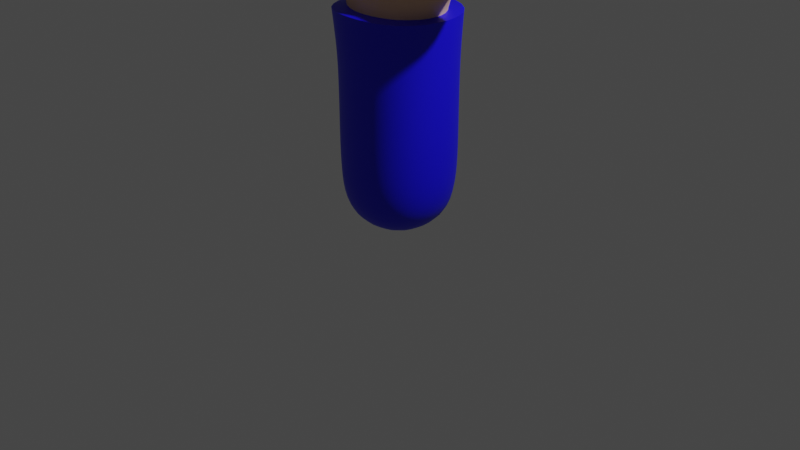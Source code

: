 # Source: hand.blend  (saved by Blender 3.1.7; exported with 4.5.12 LTS)
import bpy
from mathutils import Matrix  # noqa: F401  (used for matrix-valued properties, if any)

bpy.ops.wm.read_factory_settings(use_empty=True)
scene = bpy.context.scene
scene.name = 'Scene'

# ---- collections
col_collection = bpy.data.collections.new('Collection'); scene.collection.children.link(col_collection)

# ---- materials (node trees are filled in below, after node groups)
mat_material_001 = bpy.data.materials.new('Material.001')
mat_material_001.use_transparent_shadow = False
mat_sleeve = bpy.data.materials.new('sleeve')
mat_sleeve.use_transparent_shadow = False

# ---- node groups
ng_auto_smooth = bpy.data.node_groups.new('Auto Smooth', 'GeometryNodeTree')
_s = ng_auto_smooth.interface.new_socket(name='Geometry', in_out='OUTPUT', socket_type='NodeSocketGeometry')
_s = ng_auto_smooth.interface.new_socket(name='Geometry', in_out='INPUT', socket_type='NodeSocketGeometry')
_s = ng_auto_smooth.interface.new_socket(name='Angle', in_out='INPUT', socket_type='NodeSocketFloat')
_s.subtype = 'ANGLE'
_s.min_value = 0.0
_s.max_value = 3.142
ng_auto_smooth.is_modifier = True
_N = ng_auto_smooth.nodes; _L = ng_auto_smooth.links
n0 = _N.new('NodeGroupOutput'); n0.name = 'Group Output'; n0.location = (480, -100)
n1 = _N.new('NodeGroupInput'); n1.name = 'Group Input'; n1.location = (-420, -300)
n2 = _N.new('NodeGroupInput'); n2.name = 'Group Input.001'; n2.location = (-60, -100)
n3 = _N.new('GeometryNodeSetShadeSmooth'); n3.name = 'Set Shade Smooth'; n3.location = (120, -100)
n3.domain = 'EDGE'
n4 = _N.new('GeometryNodeSetShadeSmooth'); n4.name = 'Set Shade Smooth.001'; n4.location = (300, -100)
n5 = _N.new('GeometryNodeInputMeshEdgeAngle'); n5.name = 'Edge Angle'; n5.location = (-420, -220)
n6 = _N.new('GeometryNodeInputEdgeSmooth'); n6.name = 'Is Edge Smooth'; n6.location = (-60, -160)
n7 = _N.new('GeometryNodeInputShadeSmooth'); n7.name = 'Is Face Smooth'; n7.location = (-240, -340)
n8 = _N.new('FunctionNodeBooleanMath'); n8.name = 'Boolean Math'; n8.location = (-60, -220)
n9 = _N.new('FunctionNodeCompare'); n9.name = 'Compare'; n9.location = (-240, -180)
n9.operation = 'LESS_EQUAL'
_L.new(n5.outputs[0], n9.inputs[0])
_L.new(n4.outputs[0], n0.inputs[0])
_L.new(n1.outputs[1], n9.inputs[1])
_L.new(n9.outputs[0], n8.inputs[0])
_L.new(n7.outputs[0], n8.inputs[1])
_L.new(n2.outputs[0], n3.inputs[0])
_L.new(n6.outputs[0], n3.inputs[1])
_L.new(n3.outputs[0], n4.inputs[0])
_L.new(n8.outputs[0], n3.inputs[2])
n0.is_active_output = True

# ---- material node trees
mat_material_001.use_nodes = True; mat_material_001.node_tree.nodes.clear()
_N = mat_material_001.node_tree.nodes; _L = mat_material_001.node_tree.links
n0 = _N.new('ShaderNodeBsdfPrincipled'); n0.name = 'Principled BSDF'; n0.location = (10, 300)
n0.distribution = 'GGX'
n0.subsurface_method = 'RANDOM_WALK_SKIN'
n0.inputs[0].default_value = (0.8, 0.5099, 0.3452, 1.0)
n0.inputs[2].default_value = 0.8028
n0.inputs[3].default_value = 1.45
n0.inputs[27].default_value = (0.0, 0.0, 0.0, 1.0)
n0.inputs[28].default_value = 1.0
n1 = _N.new('ShaderNodeOutputMaterial'); n1.name = 'Material Output'; n1.location = (300, 300)
_L.new(n0.outputs[0], n1.inputs[0])
n1.is_active_output = True
mat_sleeve.use_nodes = True; mat_sleeve.node_tree.nodes.clear()
_N = mat_sleeve.node_tree.nodes; _L = mat_sleeve.node_tree.links
n0 = _N.new('ShaderNodeBsdfPrincipled'); n0.name = 'Principled BSDF'; n0.location = (10, 300)
n0.distribution = 'GGX'
n0.subsurface_method = 'RANDOM_WALK_SKIN'
n0.inputs[0].default_value = (0.005432, 0.0, 0.8, 1.0)
n0.inputs[3].default_value = 1.45
n0.inputs[27].default_value = (0.0, 0.0, 0.0, 1.0)
n0.inputs[28].default_value = 1.0
n1 = _N.new('ShaderNodeOutputMaterial'); n1.name = 'Material Output'; n1.location = (300, 300)
_L.new(n0.outputs[0], n1.inputs[0])
n1.is_active_output = True

# ---- world
world_world = bpy.data.worlds.new('World'); scene.world = world_world
world_world.use_nodes = True; world_world.node_tree.nodes.clear()
_N = world_world.node_tree.nodes; _L = world_world.node_tree.links
n0 = _N.new('ShaderNodeOutputWorld'); n0.name = 'World Output'; n0.location = (300, 300)
n1 = _N.new('ShaderNodeBackground'); n1.name = 'Background'; n1.location = (10, 300)
n1.inputs[0].default_value = (0.05088, 0.05088, 0.05088, 1.0)
_L.new(n1.outputs[0], n0.inputs[0])
n0.is_active_output = True
world_world.color = (0.05088, 0.05088, 0.05088)
world_world.use_sun_shadow = False
world_world.sun_shadow_jitter_overblur = 0.0

# ---- cameras
cam_camera = bpy.data.cameras.new('Camera')
cam_camera.clip_end = 100.0
cam_camera.ortho_scale = 7.314

# ---- lights
light_light = bpy.data.lights.new('Light', 'POINT')
light_light.transmission_factor = 0.0
light_light.energy = 1000.0
light_light.shadow_soft_size = 0.1
light_light.shadow_maximum_resolution = 0.006
light_light.use_absolute_resolution = True

# ---- meshes
me_cube_002 = bpy.data.meshes.new('Cube.002')
me_cube_002.from_pydata([(-0.1569, -0.1567, 0.1117), (-0.1569, 0.1567, 0.1117), (0.1566, 0.1567, 0.1122), (0.1565, -0.1567, 0.1122), (-0.2639, -0.2153, 1.398), (-0.2638, 0.2153, 1.398), (0.2265, 0.2293, 1.432), (0.2265, -0.2294, 1.432), (-0.5568, -0.1287, 1.658), (-0.5568, 0.1287, 1.658), (-0.4703, 0.1364, 1.968), (-0.4703, -0.1364, 1.968), (-0.1402, 0.1655, 2.057), (-0.1402, -0.1655, 2.057), (0.1601, -0.153, 2.059), (0.1601, 0.153, 2.059), (0.3859, 0.1364, 1.89), (0.3859, -0.1364, 1.89), (0.4428, 0.1287, 1.621), (0.4428, -0.1287, 1.621), (-0.9463, -0.08796, 1.834), (-0.9463, 0.08796, 1.834), (-0.8915, 0.08796, 2.001), (-0.8915, -0.08796, 2.001), (-0.5996, -0.08795, 2.652), (-0.5996, 0.08796, 2.652), (-0.4351, 0.08796, 2.714), (-0.4351, -0.08795, 2.714), (0.09164, -0.08795, 2.903), (-0.08426, -0.08795, 2.904), (-0.08426, 0.08796, 2.904), (0.09164, 0.08796, 2.903), (0.7926, 0.08796, 2.486), (0.7926, -0.08795, 2.486), (0.656, -0.08796, 2.597), (0.656, 0.08796, 2.597), (0.9237, 0.08796, 1.843), (0.9237, -0.08796, 1.843), (0.8668, -0.08796, 2.01), (0.8668, 0.08796, 2.01), (-0.2096, -0.2089, 0.4475), (-0.2096, 0.209, 0.4475), (0.2083, 0.2089, 0.4481), (0.2083, -0.209, 0.4481), (-0.2103, -0.2089, 0.8955), (-0.2102, 0.209, 0.8955), (0.2077, 0.2089, 0.8958), (0.2076, -0.209, 0.8958), (-0.789, -0.1173, 1.752), (-0.789, 0.1173, 1.752), (-0.7131, 0.1173, 1.975), (-0.7131, -0.1173, 1.975), (-0.475, -0.1173, 2.231), (-0.475, 0.1173, 2.231), (-0.2582, 0.1173, 2.318), (-0.2582, -0.1173, 2.318), (-0.5605, -0.1173, 2.466), (-0.5605, 0.1173, 2.466), (-0.3412, 0.1173, 2.549), (-0.3412, -0.1173, 2.549), (0.1137, -0.1173, 2.402), (-0.1129, -0.1173, 2.407), (-0.1129, 0.1173, 2.407), (0.1137, 0.1173, 2.402), (0.12, -0.1173, 2.691), (-0.1146, -0.1173, 2.692), (-0.1146, 0.1173, 2.692), (0.12, 0.1173, 2.691), (0.5001, 0.1173, 2.09), (0.5001, -0.1173, 2.09), (0.3253, -0.1173, 2.236), (0.3253, 0.1173, 2.236), (0.6815, 0.1173, 2.302), (0.6815, -0.1173, 2.302), (0.4994, -0.1173, 2.45), (0.4994, 0.1173, 2.45), (0.7097, 0.1173, 1.738), (0.7097, -0.1173, 1.738), (0.6364, -0.1173, 1.955), (0.6364, 0.1173, 1.955), (0.2859, 0.1784, 1.932), (-0.8977, 2.527e-07, 2.024), (0.2043, 0.2193, 1.761), (0.4082, 0.1746, 1.747), (0.3491, 0.1574, 1.543), (0.4564, -4.42e-06, 1.574), (-0.931, -0.1072, 1.922), (0.3491, -0.1574, 1.543), (0.3108, -2.28e-05, 1.331), (-0.01916, -0.2817, 1.371), (0.003764, -0.1072, 2.919), (-0.3398, 2.289e-05, 1.334), (-0.01911, 0.2817, 1.371), (-0.2126, 0.2321, 1.702), (0.04226, 0.2377, 1.73), (0.02865, 0.185, 2.062), (-0.1035, 3.915e-07, 2.92), (0.02864, -0.185, 2.062), (0.003764, 0.1072, 2.919), (0.111, 3.908e-07, 2.919), (0.2859, -0.1784, 1.932), (-0.6224, 3.874e-07, 2.658), (-0.5222, 0.1072, 2.696), (0.4082, -0.1747, 1.747), (-0.4219, 3.494e-07, 2.734), (0.1909, -1.776e-05, 0.0877), (0.04224, -0.2377, 1.73), (0.2043, -0.2194, 1.761), (-0.2126, -0.2321, 1.702), (-0.3297, -0.1796, 1.992), (-0.0001086, 0.1911, 0.08742), (-0.5116, -0.1746, 1.798), (-0.4245, -0.1562, 1.567), (-0.574, 4.889e-06, 1.607), (-0.4245, 0.1562, 1.567), (-0.1912, 1.778e-05, 0.08715), (-0.5116, 0.1747, 1.798), (-0.0001441, -0.1911, 0.08742), (-0.3297, 0.1796, 1.992), (-0.5222, -0.1072, 2.696), (-0.9644, 2.544e-07, 1.82), (-0.931, 0.1072, 1.922), (0.7341, 0.1072, 2.553), (0.6508, 3.193e-07, 2.621), (0.7341, -0.1072, 2.553), (0.8174, 3.543e-07, 2.486), (0.9117, 0.1072, 1.932), (0.8769, 2.654e-07, 2.034), (0.9117, -0.1072, 1.932), (0.9464, 2.654e-07, 1.831), (-0.2004, -0.2, 0.2378), (-0.288, 2.678e-05, 0.4474), (-0.2003, 0.2, 0.2378), (-0.0006204, 0.2873, 0.4478), (0.1997, 0.2, 0.2384), (0.2867, -2.665e-05, 0.4482), (0.1996, -0.2, 0.2384), (-0.0006739, -0.2873, 0.4478), (-0.2099, -0.2089, 0.6715), (-0.2886, 2.683e-05, 0.8955), (-0.2099, 0.209, 0.6715), (-0.001268, 0.2873, 0.8957), (0.208, 0.2089, 0.672), (0.286, -2.66e-05, 0.8959), (0.208, -0.209, 0.672), (-0.001321, -0.2873, 0.8957), (-0.2166, -0.2099, 1.124), (-0.2165, 0.2099, 1.124), (0.2101, 0.2114, 1.125), (0.21, -0.2115, 1.125), (-0.6765, -0.1187, 1.714), (-0.8033, 2.499e-07, 1.71), (-0.6765, 0.1187, 1.714), (-0.7511, 0.1613, 1.864), (-0.5958, 0.1194, 1.946), (-0.6989, 2.563e-07, 2.017), (-0.5958, -0.1194, 1.946), (-0.4984, 3.44e-07, 2.005), (-0.7511, -0.1613, 1.864), (-0.8914, -0.1123, 1.791), (-0.8914, 0.1123, 1.791), (-0.8212, 0.1123, 2.004), (-0.8212, -0.1123, 2.004), (-0.4446, -0.1194, 2.108), (-0.5157, 3.35e-07, 2.214), (-0.4446, 0.1194, 2.108), (-0.3666, 0.1613, 2.274), (-0.2219, 0.1218, 2.204), (-0.2175, 2.899e-07, 2.334), (-0.2219, -0.1218, 2.204), (-0.1562, 2.54e-07, 2.182), (-0.3666, -0.1613, 2.274), (-0.5166, -0.1173, 2.349), (-0.6017, 3.683e-07, 2.45), (-0.5166, 0.1173, 2.349), (-0.4509, 0.1613, 2.508), (-0.2976, 0.1173, 2.433), (-0.3001, 3.119e-07, 2.565), (-0.2976, -0.1173, 2.433), (-0.4509, -0.1613, 2.508), (-0.5973, -0.1123, 2.577), (-0.5973, 0.1123, 2.577), (-0.3874, 0.1123, 2.657), (-0.3874, -0.1123, 2.657), (0.1095, -0.121, 2.247), (0.0003718, -0.1613, 2.405), (-0.1101, -0.1219, 2.259), (-0.1554, 3.201e-07, 2.408), (-0.1101, 0.1219, 2.259), (0.0003718, 0.1613, 2.405), (0.1095, 0.121, 2.247), (0.1562, 3.22e-07, 2.401), (0.1629, -2.328e-08, 2.149), (0.1187, -0.1173, 2.549), (0.002684, -0.1613, 2.692), (-0.1149, -0.1173, 2.55), (-0.1586, 3.591e-07, 2.692), (-0.1149, 0.1173, 2.55), (0.002684, 0.1613, 2.692), (0.1187, 0.1173, 2.549), (0.1639, 3.593e-07, 2.691), (0.1156, -0.1123, 2.824), (-0.1089, -0.1123, 2.825), (-0.1089, 0.1123, 2.825), (0.1156, 0.1123, 2.824), (0.4136, 0.1194, 1.994), (0.5329, 3.048e-07, 2.062), (0.4136, -0.1194, 1.994), (0.4137, 1.932e-07, 1.918), (0.4127, -0.1613, 2.163), (0.246, -0.1209, 2.141), (0.2925, 2.61e-07, 2.264), (0.246, 0.1209, 2.141), (0.4127, 0.1613, 2.163), (0.5919, 0.1173, 2.193), (0.7157, 3.414e-07, 2.275), (0.5919, -0.1173, 2.193), (0.5905, -0.1613, 2.376), (0.4107, -0.1173, 2.341), (0.4652, 2.874e-07, 2.478), (0.4107, 0.1173, 2.341), (0.5905, 0.1613, 2.376), (0.7612, 0.1123, 2.409), (0.7612, -0.1123, 2.409), (0.5869, -0.1123, 2.55), (0.5869, 0.1123, 2.55), (0.5659, 0.1187, 1.683), (0.7234, 2.501e-07, 1.697), (0.5659, -0.1187, 1.683), (0.673, -0.1613, 1.846), (0.4991, -0.1194, 1.898), (0.6226, 2.563e-07, 1.995), (0.4991, 0.1194, 1.898), (0.673, 0.1613, 1.846), (0.8473, 0.1123, 1.791), (0.8473, -0.1123, 1.791), (0.7749, -0.1123, 2.003), (0.7749, 0.1123, 2.003), (-0.000944, 0.2873, 0.6717), (-0.2883, 2.68e-05, 0.6714), (-0.0003662, -0.2752, 0.2357), (0.2749, -2.556e-05, 0.2361), (-0.003485, -0.2871, 1.123), (0.2887, -2.617e-05, 1.12), (-0.05583, 0.26, 1.602), (0.09655, 0.2183, 1.851), (-0.003432, 0.2871, 1.123), (-0.2951, 2.64e-05, 1.12), (-0.0009975, -0.2873, 0.6717), (0.2863, -2.663e-05, 0.6721), (0.3077, 0.1993, 1.73), (0.3077, -0.1994, 1.73), (-0.000315, 0.2752, 0.2357), (0.09653, -0.2183, 1.851), (-0.05587, -0.26, 1.602), (-0.2756, 2.562e-05, 0.2353), (0.9462, 2.645e-07, 1.944), (0.7546, 3.388e-07, 2.579), (0.003918, 3.978e-07, 2.952), (-0.5324, 3.708e-07, 2.722), (-0.9565, 2.556e-07, 1.93), (-5.193e-05, 3.027e-09, 0.03594), (0.3695, -1.373e-05, 1.476), (-0.3733, -0.2004, 1.764), (-0.3733, 0.2005, 1.764), (-0.4475, 1.409e-05, 1.498), (-0.692, 8.221e-07, 1.671), (-0.6354, 0.163, 1.829), (-0.5842, 2.782e-07, 1.989), (-0.6354, -0.163, 1.829), (-0.9058, 2.508e-07, 1.751), (-0.8575, 0.1545, 1.898), (-0.8092, 2.524e-07, 2.045), (-0.8575, -0.1545, 1.898), (-0.4841, 3.193e-07, 2.095), (-0.3346, 0.1638, 2.152), (-0.1846, 2.685e-07, 2.23), (-0.3346, -0.1638, 2.152), (-0.5577, 3.576e-07, 2.333), (-0.4071, 0.1613, 2.391), (-0.2566, 3.039e-07, 2.448), (-0.4071, -0.1613, 2.391), (-0.6373, 3.832e-07, 2.564), (-0.4929, 0.1545, 2.618), (-0.3484, 3.313e-07, 2.673), (-0.4929, -0.1545, 2.618), (0.001237, -0.1644, 2.251), (-0.1494, 2.945e-07, 2.27), (0.001237, 0.1644, 2.251), (0.1472, 2.193e-07, 2.251), (0.001892, -0.1613, 2.549), (-0.1587, 3.427e-07, 2.551), (0.001892, 0.1613, 2.549), (0.1625, 3.448e-07, 2.548), (0.00332, -0.1545, 2.826), (-0.1511, 3.777e-07, 2.826), (0.00332, 0.1545, 2.826), (0.1578, 3.779e-07, 2.825), (0.4443, 2.68e-07, 1.972), (0.3306, -0.1635, 2.063), (0.2176, 1.849e-07, 2.174), (0.3306, 0.1635, 2.063), (0.6259, 3.253e-07, 2.165), (0.5013, -0.1613, 2.267), (0.3767, 2.719e-07, 2.368), (0.5013, 0.1613, 2.267), (0.795, 3.537e-07, 2.383), (0.675, -0.1545, 2.48), (0.555, 3.008e-07, 2.578), (0.675, 0.1545, 2.48), (0.5789, -3.401e-07, 1.643), (0.5316, -0.163, 1.79), (0.49, 2.421e-07, 1.937), (0.5316, 0.163, 1.79), (0.8625, 2.619e-07, 1.752), (0.8127, -0.1545, 1.898), (0.7629, 2.608e-07, 2.043), (0.8127, 0.1545, 1.898)], [], [(45, 141, 238, 140), (141, 46, 142, 238), (238, 142, 42, 133), (140, 238, 133, 41), (44, 139, 239, 138), (139, 45, 140, 239), (239, 140, 41, 131), (138, 239, 131, 40), (43, 137, 240, 136), (137, 40, 130, 240), (240, 130, 0, 117), (136, 240, 117, 3), (42, 135, 241, 134), (135, 43, 136, 241), (241, 136, 3, 105), (134, 241, 105, 2), (7, 89, 242, 149), (89, 4, 146, 242), (242, 146, 44, 145), (149, 242, 145, 47), (6, 88, 243, 148), (88, 7, 149, 243), (243, 149, 47, 143), (148, 243, 143, 46), (5, 93, 244, 92), (12, 94, 244, 93), (6, 92, 244, 94), (12, 95, 245, 94), (15, 82, 245, 95), (6, 94, 245, 82), (5, 92, 246, 147), (92, 6, 148, 246), (246, 148, 46, 141), (147, 246, 141, 45), (4, 91, 247, 146), (91, 5, 147, 247), (247, 147, 45, 139), (146, 247, 139, 44), (47, 145, 248, 144), (145, 44, 138, 248), (248, 138, 40, 137), (144, 248, 137, 43), (46, 143, 249, 142), (143, 47, 144, 249), (249, 144, 43, 135), (142, 249, 135, 42), (16, 83, 250, 80), (83, 18, 84, 250), (250, 84, 6, 82), (80, 250, 82, 15), (17, 100, 251, 103), (100, 14, 107, 251), (251, 107, 7, 87), (103, 251, 87, 19), (41, 133, 252, 132), (133, 42, 134, 252), (252, 134, 2, 110), (132, 252, 110, 1), (14, 97, 253, 107), (13, 106, 253, 97), (7, 107, 253, 106), (13, 108, 254, 106), (4, 89, 254, 108), (7, 106, 254, 89), (40, 131, 255, 130), (131, 41, 132, 255), (255, 132, 1, 115), (130, 255, 115, 0), (39, 127, 256, 126), (127, 38, 128, 256), (256, 128, 37, 129), (126, 256, 129, 36), (35, 123, 257, 122), (123, 34, 124, 257), (257, 124, 33, 125), (122, 257, 125, 32), (31, 98, 258, 99), (98, 30, 96, 258), (258, 96, 29, 90), (99, 258, 90, 28), (27, 104, 259, 119), (104, 26, 102, 259), (259, 102, 25, 101), (119, 259, 101, 24), (23, 81, 260, 86), (81, 22, 121, 260), (260, 121, 21, 120), (86, 260, 120, 20), (0, 115, 261, 117), (115, 1, 110, 261), (261, 110, 2, 105), (117, 261, 105, 3), (19, 87, 262, 85), (87, 7, 88, 262), (262, 88, 6, 84), (85, 262, 84, 18), (11, 111, 263, 109), (111, 8, 112, 263), (263, 112, 4, 108), (109, 263, 108, 13), (10, 118, 264, 116), (118, 12, 93, 264), (264, 93, 5, 114), (116, 264, 114, 9), (8, 113, 265, 112), (113, 9, 114, 265), (265, 114, 5, 91), (112, 265, 91, 4), (48, 151, 266, 150), (151, 49, 152, 266), (266, 152, 9, 113), (150, 266, 113, 8), (49, 153, 267, 152), (153, 50, 154, 267), (267, 154, 10, 116), (152, 267, 116, 9), (50, 155, 268, 154), (155, 51, 156, 268), (268, 156, 11, 157), (154, 268, 157, 10), (51, 158, 269, 156), (158, 48, 150, 269), (269, 150, 8, 111), (156, 269, 111, 11), (20, 120, 270, 159), (120, 21, 160, 270), (270, 160, 49, 151), (159, 270, 151, 48), (21, 121, 271, 160), (121, 22, 161, 271), (271, 161, 50, 153), (160, 271, 153, 49), (22, 81, 272, 161), (81, 23, 162, 272), (272, 162, 51, 155), (161, 272, 155, 50), (23, 86, 273, 162), (86, 20, 159, 273), (273, 159, 48, 158), (162, 273, 158, 51), (52, 164, 274, 163), (164, 53, 165, 274), (274, 165, 10, 157), (163, 274, 157, 11), (53, 166, 275, 165), (166, 54, 167, 275), (275, 167, 12, 118), (165, 275, 118, 10), (54, 168, 276, 167), (168, 55, 169, 276), (276, 169, 13, 170), (167, 276, 170, 12), (55, 171, 277, 169), (171, 52, 163, 277), (277, 163, 11, 109), (169, 277, 109, 13), (56, 173, 278, 172), (173, 57, 174, 278), (278, 174, 53, 164), (172, 278, 164, 52), (57, 175, 279, 174), (175, 58, 176, 279), (279, 176, 54, 166), (174, 279, 166, 53), (58, 177, 280, 176), (177, 59, 178, 280), (280, 178, 55, 168), (176, 280, 168, 54), (59, 179, 281, 178), (179, 56, 172, 281), (281, 172, 52, 171), (178, 281, 171, 55), (24, 101, 282, 180), (101, 25, 181, 282), (282, 181, 57, 173), (180, 282, 173, 56), (25, 102, 283, 181), (102, 26, 182, 283), (283, 182, 58, 175), (181, 283, 175, 57), (26, 104, 284, 182), (104, 27, 183, 284), (284, 183, 59, 177), (182, 284, 177, 58), (27, 119, 285, 183), (119, 24, 180, 285), (285, 180, 56, 179), (183, 285, 179, 59), (60, 185, 286, 184), (185, 61, 186, 286), (286, 186, 13, 97), (184, 286, 97, 14), (61, 187, 287, 186), (187, 62, 188, 287), (287, 188, 12, 170), (186, 287, 170, 13), (62, 189, 288, 188), (189, 63, 190, 288), (288, 190, 15, 95), (188, 288, 95, 12), (63, 191, 289, 190), (191, 60, 184, 289), (289, 184, 14, 192), (190, 289, 192, 15), (64, 194, 290, 193), (194, 65, 195, 290), (290, 195, 61, 185), (193, 290, 185, 60), (65, 196, 291, 195), (196, 66, 197, 291), (291, 197, 62, 187), (195, 291, 187, 61), (66, 198, 292, 197), (198, 67, 199, 292), (292, 199, 63, 189), (197, 292, 189, 62), (67, 200, 293, 199), (200, 64, 193, 293), (293, 193, 60, 191), (199, 293, 191, 63), (28, 90, 294, 201), (90, 29, 202, 294), (294, 202, 65, 194), (201, 294, 194, 64), (29, 96, 295, 202), (96, 30, 203, 295), (295, 203, 66, 196), (202, 295, 196, 65), (30, 98, 296, 203), (98, 31, 204, 296), (296, 204, 67, 198), (203, 296, 198, 66), (31, 99, 297, 204), (99, 28, 201, 297), (297, 201, 64, 200), (204, 297, 200, 67), (68, 206, 298, 205), (206, 69, 207, 298), (298, 207, 17, 208), (205, 298, 208, 16), (69, 209, 299, 207), (209, 70, 210, 299), (299, 210, 14, 100), (207, 299, 100, 17), (70, 211, 300, 210), (211, 71, 212, 300), (300, 212, 15, 192), (210, 300, 192, 14), (71, 213, 301, 212), (213, 68, 205, 301), (301, 205, 16, 80), (212, 301, 80, 15), (72, 215, 302, 214), (215, 73, 216, 302), (302, 216, 69, 206), (214, 302, 206, 68), (73, 217, 303, 216), (217, 74, 218, 303), (303, 218, 70, 209), (216, 303, 209, 69), (74, 219, 304, 218), (219, 75, 220, 304), (304, 220, 71, 211), (218, 304, 211, 70), (75, 221, 305, 220), (221, 72, 214, 305), (305, 214, 68, 213), (220, 305, 213, 71), (32, 125, 306, 222), (125, 33, 223, 306), (306, 223, 73, 215), (222, 306, 215, 72), (33, 124, 307, 223), (124, 34, 224, 307), (307, 224, 74, 217), (223, 307, 217, 73), (34, 123, 308, 224), (123, 35, 225, 308), (308, 225, 75, 219), (224, 308, 219, 74), (35, 122, 309, 225), (122, 32, 222, 309), (309, 222, 72, 221), (225, 309, 221, 75), (76, 227, 310, 226), (227, 77, 228, 310), (310, 228, 19, 85), (226, 310, 85, 18), (77, 229, 311, 228), (229, 78, 230, 311), (311, 230, 17, 103), (228, 311, 103, 19), (78, 231, 312, 230), (231, 79, 232, 312), (312, 232, 16, 208), (230, 312, 208, 17), (79, 233, 313, 232), (233, 76, 226, 313), (313, 226, 18, 83), (232, 313, 83, 16), (36, 129, 314, 234), (129, 37, 235, 314), (314, 235, 77, 227), (234, 314, 227, 76), (37, 128, 315, 235), (128, 38, 236, 315), (315, 236, 78, 229), (235, 315, 229, 77), (38, 127, 316, 236), (127, 39, 237, 316), (316, 237, 79, 231), (236, 316, 231, 78), (39, 126, 317, 237), (126, 36, 234, 317), (317, 234, 76, 233), (237, 317, 233, 79)])
me_cube_002.polygons.foreach_set('use_smooth', [True] * 316)
me_cube_002.materials.append(mat_material_001)
me_cube_002.use_remesh_fix_poles = True
me_cube_002.use_remesh_preserve_attributes = False
me_cube_002.update()
me_cube_003 = bpy.data.meshes.new('Cube.003')
me_cube_003.from_pydata([(-0.1569, -0.1567, 0.1117), (-0.1569, 0.1567, 0.1117), (0.1566, 0.1567, 0.1122), (0.1565, -0.1567, 0.1122), (-0.2639, -0.2153, 1.383), (-0.2638, 0.2153, 1.383), (0.2265, 0.2293, 1.383), (0.2265, -0.2294, 1.383), (-0.2096, -0.2089, 0.4475), (-0.2096, 0.209, 0.4475), (0.2083, 0.2089, 0.4481), (0.2083, -0.209, 0.4481), (-0.2103, -0.2089, 0.8955), (-0.2102, 0.209, 0.8955), (0.2077, 0.2089, 0.8958), (0.2076, -0.209, 0.8958), (0.3108, -2.28e-05, 1.383), (-0.01916, -0.2817, 1.383), (-0.3398, 2.289e-05, 1.383), (-0.01911, 0.2817, 1.383), (0.1909, -1.776e-05, 0.0877), (-0.0001086, 0.1911, 0.08742), (-0.1912, 1.778e-05, 0.08715), (-0.0001441, -0.1911, 0.08742), (-0.2004, -0.2, 0.2378), (-0.288, 2.678e-05, 0.4474), (-0.2003, 0.2, 0.2378), (-0.0006204, 0.2873, 0.4478), (0.1997, 0.2, 0.2384), (0.2867, -2.665e-05, 0.4482), (0.1996, -0.2, 0.2384), (-0.0006739, -0.2873, 0.4478), (-0.2099, -0.2089, 0.6715), (-0.2886, 2.683e-05, 0.8955), (-0.2099, 0.209, 0.6715), (-0.001268, 0.2873, 0.8957), (0.208, 0.2089, 0.672), (0.286, -2.66e-05, 0.8959), (0.208, -0.209, 0.672), (-0.001321, -0.2873, 0.8957), (-0.2166, -0.2099, 1.124), (-0.2165, 0.2099, 1.124), (0.2101, 0.2114, 1.125), (0.21, -0.2115, 1.125), (-0.000944, 0.2873, 0.6717), (-0.2883, 2.68e-05, 0.6714), (-0.0003662, -0.2752, 0.2357), (0.2749, -2.556e-05, 0.2361), (-0.003485, -0.2871, 1.123), (0.2887, -2.617e-05, 1.12), (-0.003432, 0.2871, 1.123), (-0.2951, 2.64e-05, 1.12), (-0.0009975, -0.2873, 0.6717), (0.2863, -2.663e-05, 0.6721), (-0.000315, 0.2752, 0.2357), (-0.2756, 2.562e-05, 0.2353), (-5.193e-05, 3.027e-09, 0.03594)], [], [(13, 35, 44, 34), (35, 14, 36, 44), (44, 36, 10, 27), (34, 44, 27, 9), (12, 33, 45, 32), (33, 13, 34, 45), (45, 34, 9, 25), (32, 45, 25, 8), (11, 31, 46, 30), (31, 8, 24, 46), (46, 24, 0, 23), (30, 46, 23, 3), (10, 29, 47, 28), (29, 11, 30, 47), (47, 30, 3, 20), (28, 47, 20, 2), (7, 17, 48, 43), (17, 4, 40, 48), (48, 40, 12, 39), (43, 48, 39, 15), (6, 16, 49, 42), (16, 7, 43, 49), (49, 43, 15, 37), (42, 49, 37, 14), (5, 19, 50, 41), (19, 6, 42, 50), (50, 42, 14, 35), (41, 50, 35, 13), (4, 18, 51, 40), (18, 5, 41, 51), (51, 41, 13, 33), (40, 51, 33, 12), (15, 39, 52, 38), (39, 12, 32, 52), (52, 32, 8, 31), (38, 52, 31, 11), (14, 37, 53, 36), (37, 15, 38, 53), (53, 38, 11, 29), (36, 53, 29, 10), (9, 27, 54, 26), (27, 10, 28, 54), (54, 28, 2, 21), (26, 54, 21, 1), (8, 25, 55, 24), (25, 9, 26, 55), (55, 26, 1, 22), (24, 55, 22, 0), (0, 22, 56, 23), (22, 1, 21, 56), (56, 21, 2, 20), (23, 56, 20, 3)])
me_cube_003.polygons.foreach_set('use_smooth', [True] * 52)
me_cube_003.materials.append(mat_sleeve)
me_cube_003.use_remesh_fix_poles = True
me_cube_003.use_remesh_preserve_attributes = False
me_cube_003.update()
arm_armature = bpy.data.armatures.new('Armature')  # bones are not reproduced
arm_armature_001 = bpy.data.armatures.new('Armature.001')  # bones are not reproduced
arm_armature_002 = bpy.data.armatures.new('Armature.002')  # bones are not reproduced

# ---- objects
ob_light = bpy.data.objects.new('Light', light_light)
ob_camera = bpy.data.objects.new('Camera', cam_camera)
ob_cube = bpy.data.objects.new('Cube', me_cube_002)
ob_sleeve = bpy.data.objects.new('sleeve', me_cube_003)
ob_armature = bpy.data.objects.new('Armature', arm_armature)
ob_armature_001 = bpy.data.objects.new('Armature.001', arm_armature_001)
ob_armature_002 = bpy.data.objects.new('Armature.002', arm_armature_002)

# ---- transforms, parenting, visibility, modifiers, constraints
ob_light.location = (4.076, 1.005, 5.904)
ob_light.rotation_euler = (0.6503, 0.05522, 1.866)
ob_light.lock_rotations_4d = False
ob_light.empty_display_type = 'ARROWS'
ob_light.color = (0.0, 0.0, 0.0, 0.0)
ob_light.lineart.crease_threshold = 0.0
ob_camera.location = (7.359, -6.926, 4.958)
ob_camera.rotation_euler = (1.109, 0.0, 0.8149)
ob_camera.lock_rotations_4d = False
ob_camera.empty_display_type = 'ARROWS'
ob_camera.color = (0.0, 0.0, 0.0, 0.0)
ob_camera.display_type = 'WIRE'
ob_camera.lineart.crease_threshold = 0.0
ob_cube.parent = ob_armature_002
ob_cube.location = (0.0, 0.0, 0.0)
ob_cube.scale = (1.582, 1.582, 1.582)
_vg = ob_cube.vertex_groups.new(name='Bone')
for _i, _w in zip([0, 1, 2, 3, 4, 5, 6, 7, 40, 41, 42, 43, 44, 45, 46, 47, 88, 89, 91, 92, 105, 110, 115, 117, 130, 131, 132, 133, 134, 135, 136, 137, 138, 139, 140, 141, 142, 143, 144, 145, 146, 147, 148, 149, 238, 239, 240, 241, 242, 243, 244, 246, 247, 248, 249, 252, 254, 255, 261, 262, 265], [0.9998, 0.9998, 0.9998, 0.9998, 0.118, 0.1161, 0.08, 0.08265, 0.9984, 0.9984, 0.9985, 0.9985, 0.9659, 0.9654, 0.9692, 0.9688, 0.2194, 0.1662, 0.196, 0.1637, 0.9999, 0.9999, 0.9999, 0.9999, 0.9996, 0.9983, 0.9996, 0.9985, 0.9996, 0.9985, 0.9996, 0.9985, 0.9927, 0.9635, 0.9926, 0.9687, 0.9933, 0.9675, 0.9933, 0.9686, 0.8365, 0.8342, 0.8513, 0.8488, 0.9932, 0.9924, 0.9996, 0.9996, 0.8482, 0.839, 0.01323, 0.8484, 0.8229, 0.9932, 0.9932, 0.9996, 0.01436, 0.9996, 1.0, 0.04059, 0.02285]): _vg.add([_i], _w, 'REPLACE')
_vg = ob_cube.vertex_groups.new(name='Bone.001')
for _i, _w in zip([4, 5, 6, 7, 89, 91, 92, 146, 147, 148, 242, 244, 246, 254], [0.06961, 0.07692, 0.06088, 0.06648, 0.4889, 0.006493, 0.4926, 0.01915, 0.002795, 0.009179, 0.0749, 0.06794, 0.07629, 0.06733]): _vg.add([_i], _w, 'REPLACE')
_vg = ob_cube.vertex_groups.new(name='Bone.002')
for _i, _w in zip([4, 5, 8, 9, 10, 11, 13, 48, 49, 51, 89, 91, 92, 93, 94, 106, 108, 109, 111, 112, 113, 114, 116, 118, 139, 146, 147, 150, 151, 152, 153, 154, 156, 157, 158, 163, 242, 244, 247, 254, 263, 264, 265, 266, 267, 268, 269, 274], [0.6795, 0.6739, 0.7956, 0.7871, 0.1155, 0.316, 0.001008, 0.0293, 0.02816, 0.002926, 0.0998, 0.7188, 0.1085, 0.208, 0.01284, 0.01352, 0.2114, 0.1113, 0.7168, 0.8739, 0.8086, 0.8685, 0.6884, 0.08228, 0.003839, 0.09878, 0.1106, 0.1733, 0.03057, 0.1705, 0.01903, 0.06052, 0.1028, 0.08257, 0.02016, 0.05614, 0.01142, 0.09421, 0.144, 0.09413, 0.6931, 0.6825, 0.8937, 0.1773, 0.1539, 0.04128, 0.1532, 0.009579]): _vg.add([_i], _w, 'REPLACE')
_vg = ob_cube.vertex_groups.new(name='Bone.007')
for _i, _w in zip([8, 9, 10, 11, 48, 49, 50, 51, 109, 111, 112, 113, 116, 150, 151, 152, 153, 154, 155, 156, 157, 158, 159, 160, 161, 162, 163, 165, 263, 264, 266, 267, 268, 269, 270, 271, 272, 273, 274], [0.135, 0.1334, 0.1239, 0.3327, 0.1482, 0.1477, 0.1501, 0.1579, 0.05162, 0.1608, 0.0008207, 0.1295, 0.1368, 0.6311, 0.1457, 0.6327, 0.1486, 0.5812, 0.1513, 0.6323, 0.2394, 0.1512, 0.03204, 0.03135, 0.03798, 0.04083, 0.06478, 0.004162, 0.03034, 0.01074, 0.6288, 0.6308, 0.5653, 0.641, 0.02768, 0.03229, 0.03775, 0.03377, 0.06693]): _vg.add([_i], _w, 'REPLACE')
_vg = ob_cube.vertex_groups.new(name='Bone.008')
for _i, _w in zip([8, 9, 10, 11, 20, 21, 22, 23, 48, 49, 50, 51, 81, 86, 111, 113, 116, 120, 121, 150, 151, 152, 153, 154, 155, 156, 157, 158, 159, 160, 161, 162, 260, 266, 267, 268, 269, 270, 271, 272, 273], [0.02666, 0.02738, 0.02868, 0.02301, 0.9764, 0.9772, 0.9725, 0.9732, 0.8086, 0.8088, 0.7928, 0.793, 0.9788, 0.9812, 0.0291, 0.02581, 0.02884, 0.9835, 0.9813, 0.1849, 0.8115, 0.1833, 0.8052, 0.1877, 0.7896, 0.1795, 0.07064, 0.8052, 0.947, 0.9472, 0.9398, 0.9401, 0.991, 0.1861, 0.179, 0.199, 0.1785, 0.9497, 0.9458, 0.9397, 0.9458]): _vg.add([_i], _w, 'REPLACE')
_vg = ob_cube.vertex_groups.new(name='Bone.003')
for _i, _w in zip([4, 5, 6, 7, 10, 11, 12, 13, 82, 89, 91, 92, 93, 94, 95, 97, 106, 107, 108, 109, 111, 112, 114, 116, 118, 154, 156, 157, 163, 165, 167, 169, 244, 245, 253, 254, 263, 264, 268, 274, 275, 277], [0.0863, 0.08616, 0.02779, 0.03065, 0.3483, 0.1478, 0.09587, 0.1001, 0.01346, 0.09001, 0.01726, 0.08978, 0.612, 0.1844, 0.002414, 0.003647, 0.1846, 0.01385, 0.6095, 0.5931, 0.05288, 0.04216, 0.04755, 0.07846, 0.6239, 0.082, 0.03114, 0.2757, 0.06079, 0.09121, 0.004844, 0.001701, 0.5692, 0.07323, 0.07341, 0.5685, 0.1969, 0.2069, 0.08728, 0.08233, 0.08588, 0.09906]): _vg.add([_i], _w, 'REPLACE')
_vg = ob_cube.vertex_groups.new(name='Bone.009')
for _i, _w in zip([10, 11, 12, 13, 52, 53, 54, 55, 109, 116, 118, 154, 156, 157, 163, 164, 165, 166, 167, 168, 169, 170, 171, 172, 174, 176, 178, 186, 264, 268, 274, 275, 276, 277, 279, 280, 281, 287], [0.3245, 0.1144, 0.08771, 0.07612, 0.132, 0.1375, 0.1481, 0.1497, 0.1021, 0.03473, 0.1343, 0.07503, 0.01414, 0.2583, 0.6227, 0.1272, 0.6717, 0.1438, 0.6288, 0.1417, 0.6405, 0.2285, 0.1415, 0.001739, 0.003212, 0.02306, 0.02338, 0.007523, 0.002303, 0.08065, 0.6139, 0.6807, 0.5222, 0.6587, 0.01362, 0.02409, 0.01278, 0.05733]): _vg.add([_i], _w, 'REPLACE')
_vg = ob_cube.vertex_groups.new(name='Bone.010')
for _i, _w in zip([10, 11, 26, 52, 53, 54, 55, 56, 57, 58, 59, 157, 163, 164, 165, 166, 167, 168, 169, 170, 171, 172, 173, 174, 175, 176, 177, 178, 179, 180, 181, 182, 183, 274, 275, 276, 277, 278, 279, 280, 281, 282, 283, 284, 285], [0.003598, 0.009044, 0.0004135, 0.794, 0.7954, 0.7518, 0.7535, 0.1642, 0.1641, 0.1881, 0.1881, 0.06178, 0.1636, 0.8045, 0.1552, 0.7786, 0.1577, 0.7387, 0.159, 0.07449, 0.7793, 0.8074, 0.1555, 0.8079, 0.1762, 0.7505, 0.1904, 0.7514, 0.1763, 0.03327, 0.03289, 0.05286, 0.05276, 0.1751, 0.1475, 0.1823, 0.1561, 0.8239, 0.7792, 0.7414, 0.7796, 0.02486, 0.04189, 0.05333, 0.04207]): _vg.add([_i], _w, 'REPLACE')
_vg = ob_cube.vertex_groups.new(name='Bone.011')
for _i, _w in zip([24, 25, 26, 27, 52, 53, 54, 55, 56, 57, 58, 59, 101, 102, 104, 119, 164, 166, 168, 171, 172, 173, 174, 175, 176, 177, 178, 179, 180, 181, 182, 183, 259, 278, 279, 280, 281, 282, 283, 284, 285], [0.9796, 0.9802, 0.9732, 0.9738, 0.01305, 0.01203, 0.04463, 0.04435, 0.8286, 0.8287, 0.7998, 0.7998, 0.9853, 0.9818, 0.9783, 0.9816, 0.005629, 0.02693, 0.05085, 0.02752, 0.1586, 0.8384, 0.1582, 0.8144, 0.1997, 0.7965, 0.1991, 0.8143, 0.9565, 0.9567, 0.9438, 0.9439, 0.9891, 0.146, 0.1796, 0.2053, 0.1795, 0.961, 0.9516, 0.9431, 0.9515]): _vg.add([_i], _w, 'REPLACE')
_vg = ob_cube.vertex_groups.new(name='Bone.004')
for _i, _w in zip([12, 13, 14, 15, 54, 55, 80, 82, 93, 94, 95, 97, 100, 106, 107, 108, 109, 118, 167, 168, 169, 170, 184, 186, 188, 190, 192, 210, 212, 244, 245, 250, 251, 253, 254, 263, 264, 275, 276, 277, 286, 287, 288, 289, 299, 300], [0.6654, 0.6485, 0.2157, 0.209, 0.003974, 0.004319, 0.06226, 0.2261, 0.08534, 0.5536, 0.6604, 0.6677, 0.06241, 0.5532, 0.2261, 0.0843, 0.09081, 0.09159, 0.1158, 0.01801, 0.1136, 0.3569, 0.0633, 0.08345, 0.08132, 0.06352, 0.2519, 0.06085, 0.05928, 0.1435, 0.5941, 0.07302, 0.07298, 0.5946, 0.1441, 0.005767, 0.006411, 0.03628, 0.1387, 0.0258, 0.0867, 0.07406, 0.09527, 0.07052, 0.005034, 0.09562]): _vg.add([_i], _w, 'REPLACE')
_vg = ob_cube.vertex_groups.new(name='Bone.012')
for _i, _w in zip([12, 13, 14, 15, 60, 61, 62, 63, 95, 97, 167, 169, 170, 184, 185, 186, 187, 188, 189, 190, 191, 192, 193, 199, 210, 212, 276, 286, 287, 288, 289, 290, 292, 293, 300], [0.06066, 0.07595, 0.08579, 0.08751, 0.4013, 0.1213, 0.1234, 0.4008, 0.1073, 0.109, 0.03453, 0.0156, 0.2578, 0.7495, 0.1784, 0.7465, 0.1053, 0.764, 0.1786, 0.734, 0.2409, 0.2536, 0.06615, 0.06579, 0.0276, 0.01893, 0.1113, 0.7568, 0.7148, 0.7533, 0.7003, 0.02249, 0.02279, 0.05542, 0.09355]): _vg.add([_i], _w, 'REPLACE')
_vg = ob_cube.vertex_groups.new(name='Bone.013')
for _i, _w in zip([60, 61, 62, 63, 64, 65, 66, 67, 170, 184, 185, 186, 187, 188, 189, 190, 191, 192, 193, 194, 195, 196, 197, 198, 199, 200, 201, 202, 203, 204, 286, 287, 288, 289, 290, 291, 292, 293, 294, 295, 296, 297], [0.5588, 0.836, 0.8359, 0.5583, 0.164, 0.1405, 0.1406, 0.1639, 0.03692, 0.09474, 0.7761, 0.1102, 0.8541, 0.1088, 0.7759, 0.09759, 0.7033, 0.0316, 0.765, 0.1534, 0.8362, 0.1314, 0.8364, 0.1533, 0.7653, 0.1678, 0.03474, 0.009064, 0.009215, 0.03447, 0.1055, 0.1258, 0.1073, 0.1197, 0.8077, 0.8503, 0.8077, 0.7708, 0.02052, 0.0004477, 0.02037, 0.03696]): _vg.add([_i], _w, 'REPLACE')
_vg = ob_cube.vertex_groups.new(name='Bone.014')
for _i, _w in zip([28, 29, 30, 31, 64, 65, 66, 67, 90, 96, 98, 99, 191, 193, 194, 195, 196, 197, 198, 199, 200, 201, 202, 203, 204, 258, 290, 291, 292, 293, 294, 295, 296, 297], [0.9779, 0.9854, 0.9849, 0.9784, 0.8225, 0.8547, 0.8546, 0.8226, 0.9849, 0.9889, 0.9851, 0.9812, 0.00545, 0.1648, 0.8384, 0.1388, 0.8651, 0.1387, 0.8385, 0.1647, 0.8188, 0.9544, 0.9693, 0.9693, 0.9545, 0.9896, 0.1523, 0.1296, 0.1521, 0.1687, 0.9628, 0.974, 0.9628, 0.9531]): _vg.add([_i], _w, 'REPLACE')
_vg = ob_cube.vertex_groups.new(name='Bone.005')
for _i, _w in zip([6, 7, 14, 15, 16, 17, 68, 80, 82, 83, 84, 87, 94, 95, 97, 100, 103, 106, 107, 184, 190, 192, 205, 207, 208, 210, 212, 213, 230, 232, 245, 250, 251, 253, 298, 299, 300, 301, 311, 312, 313], [0.01135, 0.01226, 0.4475, 0.4716, 0.4313, 0.4444, 0.001458, 0.6254, 0.4274, 0.09856, 0.01318, 0.0105, 0.07643, 0.1137, 0.1038, 0.6216, 0.1018, 0.07544, 0.427, 0.03957, 0.04415, 0.1142, 0.1291, 0.126, 0.2872, 0.09989, 0.1075, 0.004755, 0.1071, 0.1038, 0.1989, 0.1814, 0.182, 0.1961, 0.1108, 0.1272, 0.0527, 0.1407, 0.02266, 0.1033, 0.02148]): _vg.add([_i], _w, 'REPLACE')
_vg = ob_cube.vertex_groups.new(name='Bone.015')
for _i, _w in zip([14, 15, 16, 17, 68, 69, 70, 71, 72, 73, 74, 75, 80, 83, 95, 97, 100, 103, 184, 190, 192, 205, 206, 207, 208, 209, 210, 211, 212, 213, 214, 215, 216, 217, 218, 219, 220, 221, 230, 232, 253, 289, 298, 299, 300, 301, 302, 303, 304, 305, 312], [0.1974, 0.1765, 0.1966, 0.1881, 0.797, 0.7997, 0.7808, 0.7808, 0.006332, 0.006465, 0.01036, 0.01027, 0.1571, 0.01223, 0.02547, 0.02924, 0.1631, 0.01119, 0.0182, 0.03912, 0.3105, 0.7313, 0.8028, 0.7476, 0.3395, 0.7955, 0.7464, 0.7703, 0.7464, 0.7922, 0.1482, 0.004547, 0.1485, 0.00797, 0.1543, 0.00995, 0.1541, 0.007744, 0.06181, 0.05849, 0.002707, 0.07604, 0.7295, 0.7677, 0.6959, 0.7557, 0.1452, 0.1514, 0.1529, 0.1508, 0.1085]): _vg.add([_i], _w, 'REPLACE')
_vg = ob_cube.vertex_groups.new(name='Bone.016')
for _i, _w in zip([68, 69, 70, 71, 72, 73, 74, 75, 205, 206, 207, 209, 210, 211, 212, 213, 214, 215, 216, 217, 218, 219, 220, 221, 222, 223, 224, 225, 298, 299, 300, 301, 302, 303, 304, 305, 306, 307, 308, 309], [0.1273, 0.127, 0.1372, 0.1373, 0.1307, 0.1307, 0.1333, 0.1333, 0.004513, 0.1238, 0.002034, 0.1309, 0.009309, 0.1391, 0.009917, 0.1322, 0.6885, 0.129, 0.6885, 0.131, 0.6764, 0.1326, 0.6766, 0.131, 0.01317, 0.013, 0.01662, 0.01646, 0.004446, 0.001681, 0.0172, 0.005011, 0.6945, 0.6839, 0.677, 0.6844, 0.01028, 0.01277, 0.01514, 0.01279]): _vg.add([_i], _w, 'REPLACE')
_vg = ob_cube.vertex_groups.new(name='Bone.017')
for _i, _w in zip([32, 33, 34, 35, 68, 69, 70, 71, 72, 73, 74, 75, 122, 123, 124, 125, 206, 209, 211, 213, 214, 215, 216, 217, 218, 219, 220, 221, 222, 223, 224, 225, 257, 302, 303, 304, 305, 306, 307, 308, 309], [0.9796, 0.9801, 0.9784, 0.9789, 0.007218, 0.007079, 0.0143, 0.01429, 0.8395, 0.8394, 0.8346, 0.8347, 0.9825, 0.9819, 0.9826, 0.9832, 0.004691, 0.009881, 0.0153, 0.0104, 0.1546, 0.8422, 0.1546, 0.8384, 0.1595, 0.8353, 0.1594, 0.8384, 0.9612, 0.9613, 0.9587, 0.9588, 0.9871, 0.152, 0.1561, 0.1592, 0.1559, 0.9631, 0.9613, 0.9596, 0.9613]): _vg.add([_i], _w, 'REPLACE')
_vg = ob_cube.vertex_groups.new(name='Bone.006')
for _i, _w in zip([6, 7, 16, 17, 18, 19, 80, 82, 83, 84, 85, 87, 88, 89, 92, 94, 100, 103, 106, 107, 143, 148, 149, 205, 207, 208, 226, 228, 230, 232, 242, 243, 244, 245, 246, 250, 251, 253, 254, 262, 310, 311, 312, 313], [0.7453, 0.7348, 0.1304, 0.1274, 0.7983, 0.798, 0.07712, 0.2354, 0.6542, 0.8691, 0.8374, 0.8728, 0.7198, 0.1206, 0.1117, 0.08267, 0.0774, 0.649, 0.08221, 0.2344, 0.0008113, 0.09583, 0.1071, 0.01002, 0.004211, 0.03314, 0.1373, 0.1358, 0.05208, 0.05347, 0.0004233, 0.1385, 0.06213, 0.04501, 0.01635, 0.6351, 0.6341, 0.04559, 0.06262, 0.8945, 0.1299, 0.1241, 0.001886, 0.1242]): _vg.add([_i], _w, 'REPLACE')
_vg = ob_cube.vertex_groups.new(name='Bone.018')
for _i, _w in zip([16, 17, 18, 19, 76, 77, 78, 79, 80, 83, 84, 85, 87, 100, 103, 205, 207, 208, 226, 227, 228, 229, 230, 231, 232, 233, 236, 237, 250, 251, 298, 310, 311, 312, 313, 316], [0.1598, 0.1593, 0.1317, 0.1322, 0.1073, 0.1069, 0.1244, 0.1245, 0.01837, 0.1514, 0.01137, 0.1183, 0.008837, 0.01531, 0.1535, 0.04515, 0.03003, 0.2322, 0.7162, 0.09766, 0.7181, 0.1181, 0.5954, 0.1238, 0.6024, 0.1182, 0.002518, 0.002732, 0.04368, 0.044, 0.07798, 0.7462, 0.6659, 0.5652, 0.6667, 0.002473]): _vg.add([_i], _w, 'REPLACE')
_vg = ob_cube.vertex_groups.new(name='Bone.019')
for _i, _w in zip([16, 17, 36, 37, 38, 39, 76, 77, 78, 79, 83, 103, 126, 127, 128, 129, 208, 226, 227, 228, 229, 230, 231, 232, 233, 234, 235, 236, 237, 310, 311, 312, 313, 314, 315, 316, 317], [0.02176, 0.02359, 0.03454, 0.0321, 0.04896, 0.04794, 0.7418, 0.7426, 0.6596, 0.6609, 0.006505, 0.006977, 0.01338, 0.0208, 0.0125, 0.002801, 0.05924, 0.1099, 0.7704, 0.1091, 0.6986, 0.1397, 0.6496, 0.1379, 0.6995, 0.1314, 0.131, 0.1421, 0.1424, 0.1002, 0.124, 0.1489, 0.1241, 0.122, 0.1336, 0.1394, 0.1342]): _vg.add([_i], _w, 'REPLACE')
_vg = ob_cube.vertex_groups.new(name='Bone.020')
for _i, _w in zip([36, 37, 38, 39, 76, 77, 78, 79, 126, 127, 128, 129, 227, 229, 230, 231, 232, 233, 234, 235, 236, 237, 256, 311, 312, 313, 314, 315, 316, 317], [0.9498, 0.9511, 0.9383, 0.939, 0.1265, 0.1261, 0.1693, 0.1684, 0.9613, 0.9556, 0.9619, 0.9689, 0.1124, 0.1487, 0.01894, 0.1755, 0.01819, 0.1482, 0.8446, 0.8451, 0.822, 0.8216, 0.9842, 0.002567, 0.02793, 0.002243, 0.8582, 0.837, 0.824, 0.8365]): _vg.add([_i], _w, 'REPLACE')
_m = ob_cube.modifiers.new('Subdivision', 'SUBSURF')
_m = ob_cube.modifiers.new('Armature', 'ARMATURE')
_m.object = ob_armature_002
ob_sleeve.parent = ob_armature_002
ob_sleeve.location = (0.0, 0.0, 0.0)
ob_sleeve.scale = (1.582, 1.582, 1.582)
_vg = ob_sleeve.vertex_groups.new(name='Bone')
for _i, _w in zip([0, 1, 2, 3, 4, 5, 6, 7, 8, 9, 10, 11, 12, 13, 14, 15, 16, 17, 18, 19, 20, 21, 22, 23, 24, 25, 26, 27, 28, 29, 30, 31, 32, 33, 34, 35, 36, 37, 38, 39, 40, 41, 42, 43, 44, 45, 46, 47, 48, 49, 50, 51, 52, 53, 54, 55, 56], [0.9999, 0.9999, 0.9999, 0.9999, 0.4035, 0.4053, 0.3855, 0.3857, 0.9986, 0.9986, 0.9986, 0.9986, 0.9708, 0.9707, 0.9714, 0.9713, 0.3864, 0.3765, 0.4114, 0.3808, 0.9999, 0.9999, 0.9999, 0.9999, 0.9996, 0.9986, 0.9996, 0.9987, 0.9996, 0.9987, 0.9996, 0.9987, 0.9937, 0.9707, 0.9937, 0.9719, 0.9939, 0.9718, 0.9939, 0.9718, 0.8592, 0.8592, 0.8605, 0.8603, 0.994, 0.9938, 0.9997, 0.9997, 0.8628, 0.8625, 0.8633, 0.8598, 0.994, 0.994, 0.9997, 0.9996, 1.0]): _vg.add([_i], _w, 'REPLACE')
_vg = ob_sleeve.vertex_groups.new(name='Bone.001')
for _i, _w in zip([4, 5, 6, 7, 12, 13, 14, 15, 16, 17, 18, 19, 33, 35, 37, 39, 40, 41, 42, 43, 48, 49, 50, 51], [0.5965, 0.5947, 0.6145, 0.6143, 0.008469, 0.008599, 0.007177, 0.007321, 0.6136, 0.6235, 0.5886, 0.6192, 0.0085, 0.00619, 0.006423, 0.006405, 0.1408, 0.1408, 0.1395, 0.1397, 0.1372, 0.1375, 0.1367, 0.1402]): _vg.add([_i], _w, 'REPLACE')
_vg = ob_sleeve.vertex_groups.new(name='Bone.002')
_vg = ob_sleeve.vertex_groups.new(name='Bone.007')
_vg = ob_sleeve.vertex_groups.new(name='Bone.008')
_vg = ob_sleeve.vertex_groups.new(name='Bone.003')
_vg = ob_sleeve.vertex_groups.new(name='Bone.009')
_vg = ob_sleeve.vertex_groups.new(name='Bone.010')
_vg = ob_sleeve.vertex_groups.new(name='Bone.011')
_vg = ob_sleeve.vertex_groups.new(name='Bone.004')
_vg = ob_sleeve.vertex_groups.new(name='Bone.012')
_vg = ob_sleeve.vertex_groups.new(name='Bone.013')
_vg = ob_sleeve.vertex_groups.new(name='Bone.014')
_vg = ob_sleeve.vertex_groups.new(name='Bone.005')
_vg = ob_sleeve.vertex_groups.new(name='Bone.015')
_vg = ob_sleeve.vertex_groups.new(name='Bone.016')
_vg = ob_sleeve.vertex_groups.new(name='Bone.017')
_vg = ob_sleeve.vertex_groups.new(name='Bone.006')
_vg = ob_sleeve.vertex_groups.new(name='Bone.018')
_vg = ob_sleeve.vertex_groups.new(name='Bone.019')
_vg = ob_sleeve.vertex_groups.new(name='Bone.020')
_m = ob_sleeve.modifiers.new('Subdivision', 'SUBSURF')
_m = ob_sleeve.modifiers.new('Solidify', 'SOLIDIFY')
_m.thickness = 0.2
_m.offset = 0.0
_m = ob_sleeve.modifiers.new('Armature', 'ARMATURE')
_m.object = ob_armature_002
_m = ob_sleeve.modifiers.new('Auto Smooth', 'NODES')
_m.node_group = ng_auto_smooth
_gi = [s.identifier for s in ng_auto_smooth.interface.items_tree if s.item_type == 'SOCKET' and s.in_out == 'INPUT']
_m[_gi[1]] = 0.5236  # Angle
ob_armature.location = (0.0, 0.0, 0.0)
ob_armature_001.location = (0.0, 0.0, 0.0)
ob_armature_002.location = (0.0, 0.0, 0.0)

# ---- collection membership
col_collection.objects.link(ob_light)
col_collection.objects.link(ob_camera)
col_collection.objects.link(ob_cube)
col_collection.objects.link(ob_sleeve)
col_collection.objects.link(ob_armature)
col_collection.objects.link(ob_armature_001)
col_collection.objects.link(ob_armature_002)

# ---- scene / render settings (as saved in the file)
scene.camera = ob_camera
scene.frame_start = 1; scene.frame_end = 100; scene.frame_set(27)
scene.render.engine = 'BLENDER_EEVEE_NEXT'
scene.cycles.sampling_pattern = 'TABULATED_SOBOL'
scene.cycles.use_light_tree = False
scene.view_settings.view_transform = 'Filmic'
bpy.context.view_layer.update()
